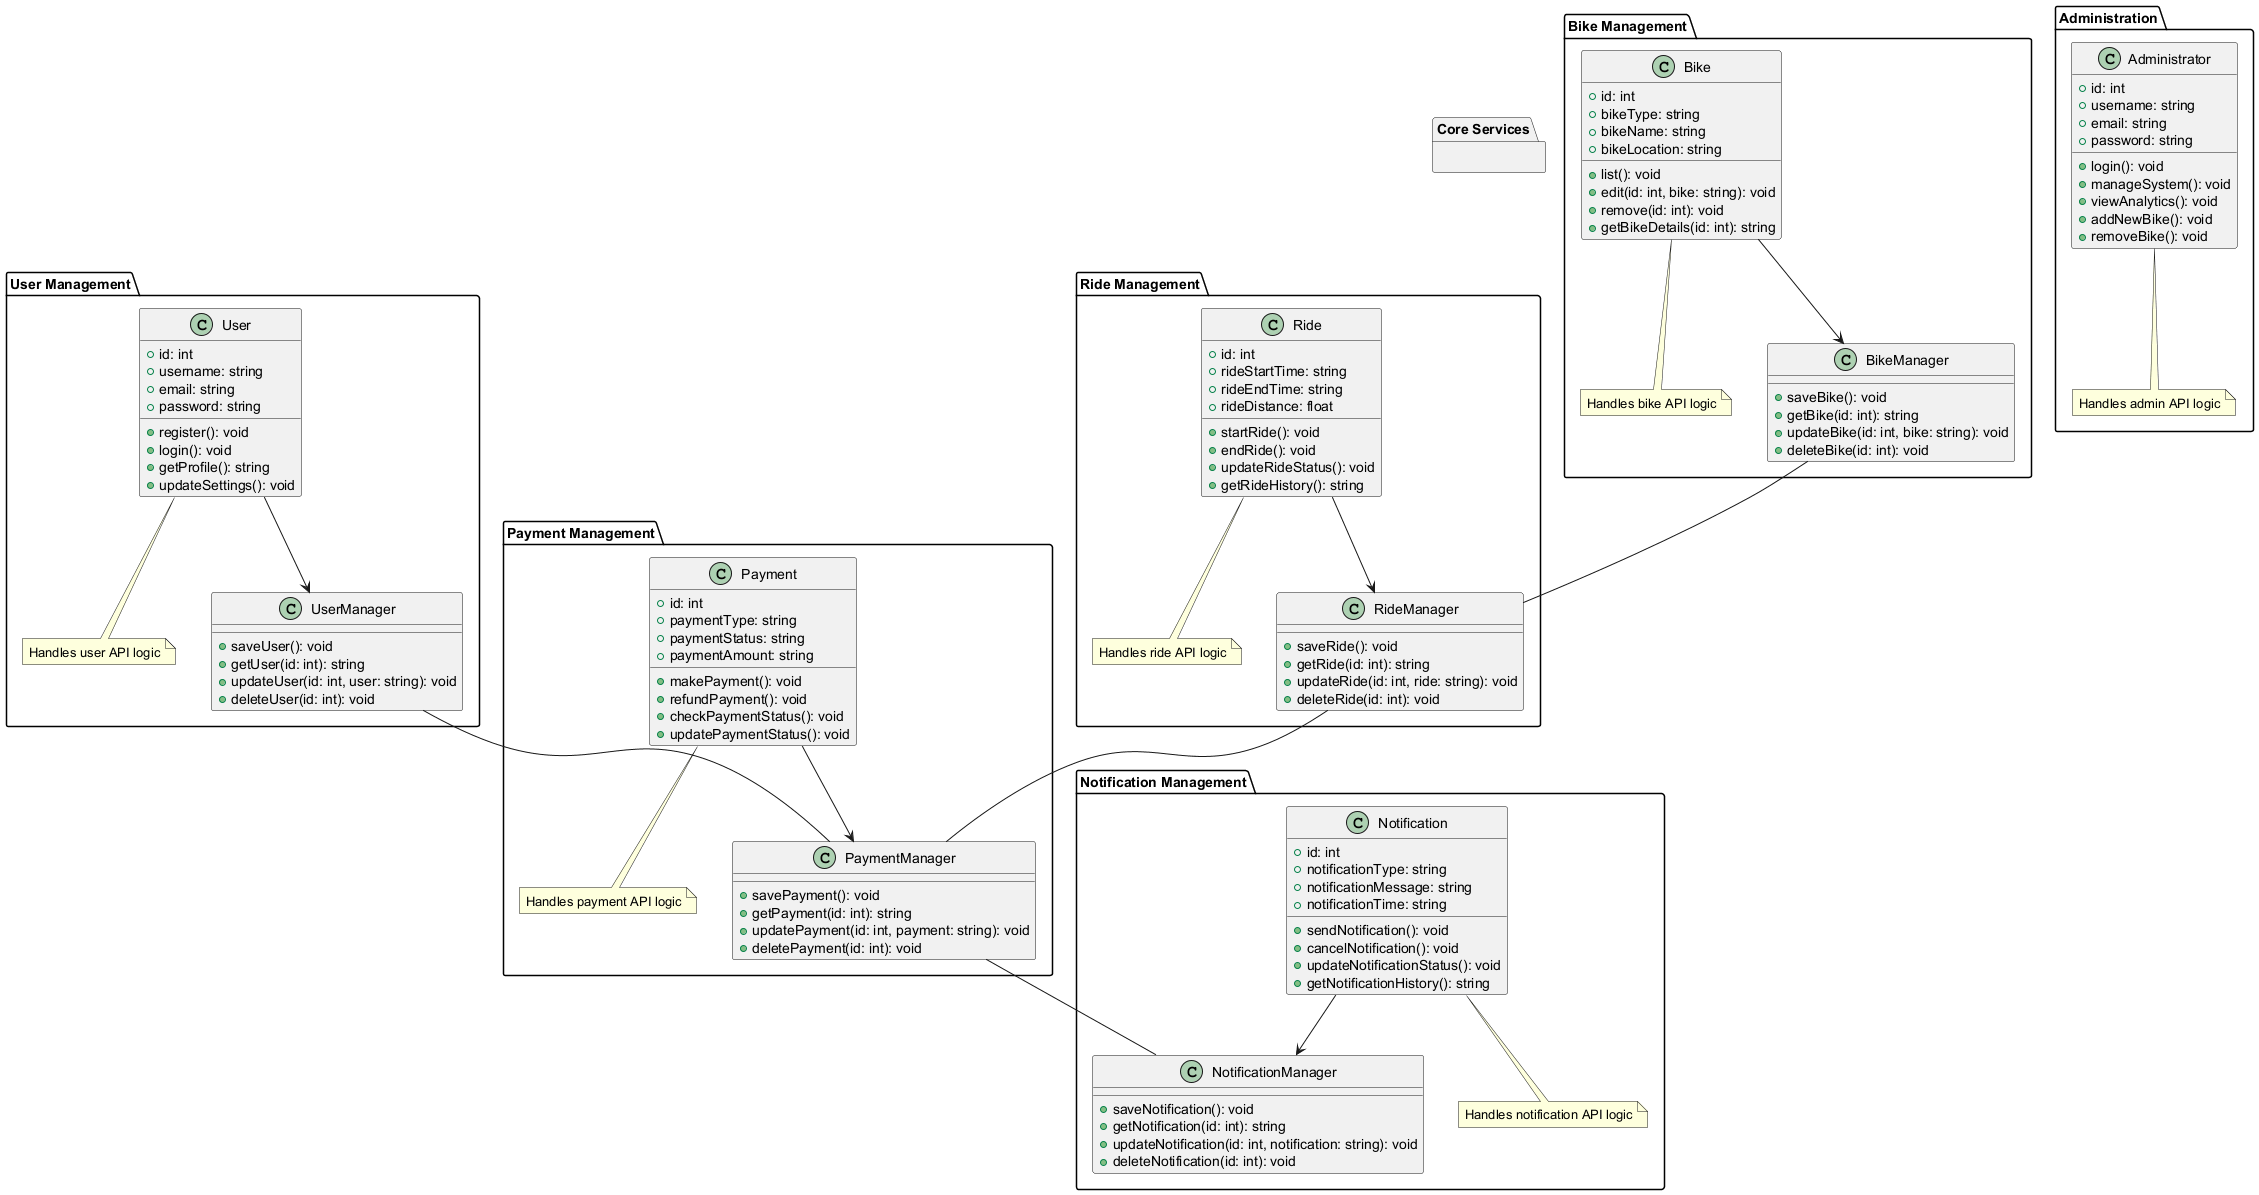

The diagram above was rendered by PlantUML. Its source (embedded in the PNG):
@startuml

package "User Management" {
    class User {
        +id: int
        +username: string
        +email: string
        +password: string

        +register(): void
        +login(): void
        +getProfile(): string
        +updateSettings(): void
    }

    note "Handles user API logic" as N1 <<api>>
    User .. N1
}

package "User Management" {
    class UserManager {
        +saveUser(): void
        +getUser(id: int): string
        +updateUser(id: int, user: string): void
        +deleteUser(id: int): void
    }
}

package "Bike Management" {
    class Bike {
        +id: int
        +bikeType: string
        +bikeName: string
        +bikeLocation: string

        +list(): void
        +edit(id: int, bike: string): void
        +remove(id: int): void
        +getBikeDetails(id: int): string
    }

    note "Handles bike API logic" as N2 <<api>>
    Bike .. N2
}

package "Bike Management" {
    class BikeManager {
        +saveBike(): void
        +getBike(id: int): string
        +updateBike(id: int, bike: string): void
        +deleteBike(id: int): void
    }
}

package "Ride Management" {
    class Ride {
        +id: int
        +rideStartTime: string
        +rideEndTime: string
        +rideDistance: float

        +startRide(): void
        +endRide(): void
        +updateRideStatus(): void
        +getRideHistory(): string
    }

    note "Handles ride API logic" as N3 <<api>>
    Ride .. N3
}

package "Ride Management" {
    class RideManager {
        +saveRide(): void
        +getRide(id: int): string
        +updateRide(id: int, ride: string): void
        +deleteRide(id: int): void
    }
}

package "Payment Management" {
    class Payment {
        +id: int
        +paymentType: string
        +paymentStatus: string
        +paymentAmount: string

        +makePayment(): void
        +refundPayment(): void
        +checkPaymentStatus(): void
        +updatePaymentStatus(): void
    }

    note "Handles payment API logic" as N4 <<api>>
    Payment .. N4
}

package "Payment Management" {
    class PaymentManager {
        +savePayment(): void
        +getPayment(id: int): string
        +updatePayment(id: int, payment: string): void
        +deletePayment(id: int): void
    }
}

package "Notification Management" {
    class Notification {
        +id: int
        +notificationType: string
        +notificationMessage: string
        +notificationTime: string

        +sendNotification(): void
        +cancelNotification(): void
        +updateNotificationStatus(): void
        +getNotificationHistory(): string
    }

    note "Handles notification API logic" as N5 <<api>>
    Notification .. N5
}

package "Notification Management" {
    class NotificationManager {
        +saveNotification(): void
        +getNotification(id: int): string
        +updateNotification(id: int, notification: string): void
        +deleteNotification(id: int): void
    }
}

package "Administration" {
    class Administrator {
        +id: int
        +username: string
        +email: string
        +password: string

        +login(): void
        +manageSystem(): void
        +viewAnalytics(): void
        +addNewBike(): void
        +removeBike(): void
    }

    note "Handles admin API logic" as N6 <<api>>
    Administrator .. N6
}

package "Core Services" {
    User --> UserManager
    Bike --> BikeManager
    Ride --> RideManager
    Payment --> PaymentManager
    Notification --> NotificationManager

    UserManager -- PaymentManager
    BikeManager -- RideManager
    RideManager -- PaymentManager
    PaymentManager -- NotificationManager
}

@enduml